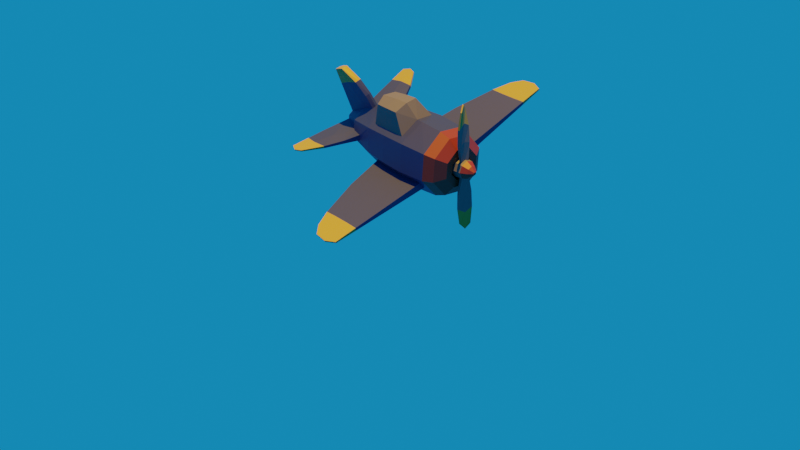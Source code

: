 # Source: aviao.blend  (saved by Blender 3.5.10; exported with 4.5.12 LTS)
import bpy
from mathutils import Matrix  # noqa: F401  (used for matrix-valued properties, if any)

bpy.ops.wm.read_factory_settings(use_empty=True)
scene = bpy.context.scene
scene.name = 'Scene'

# ---- collections
col_collection = bpy.data.collections.new('Collection'); scene.collection.children.link(col_collection)

# ---- materials (node trees are filled in below, after node groups)
mat_blue = bpy.data.materials.new('Blue')
mat_blue.use_transparent_shadow = False
mat_yellow = bpy.data.materials.new('Yellow')
mat_yellow.use_transparent_shadow = False
mat_red = bpy.data.materials.new('Red')
mat_red.use_transparent_shadow = False
mat_gray = bpy.data.materials.new('Gray')
mat_gray.use_transparent_shadow = False

# ---- material node trees
mat_blue.use_nodes = True; mat_blue.node_tree.nodes.clear()
_N = mat_blue.node_tree.nodes; _L = mat_blue.node_tree.links
n0 = _N.new('ShaderNodeBsdfPrincipled'); n0.name = 'Principled BSDF'; n0.location = (10, 300)
n0.distribution = 'GGX'
n0.subsurface_method = 'RANDOM_WALK_SKIN'
n0.inputs[0].default_value = (0.0158, 0.02708, 0.1065, 1.0)
n0.inputs[3].default_value = 1.45
n0.inputs[27].default_value = (0.0, 0.0, 0.0, 1.0)
n0.inputs[28].default_value = 1.0
n1 = _N.new('ShaderNodeOutputMaterial'); n1.name = 'Material Output'; n1.location = (300, 300)
_L.new(n0.outputs[0], n1.inputs[0])
n1.is_active_output = True
mat_yellow.use_nodes = True; mat_yellow.node_tree.nodes.clear()
_N = mat_yellow.node_tree.nodes; _L = mat_yellow.node_tree.links
n0 = _N.new('ShaderNodeBsdfPrincipled'); n0.name = 'Principled BSDF'; n0.location = (10, 300)
n0.distribution = 'GGX'
n0.subsurface_method = 'RANDOM_WALK_SKIN'
n0.inputs[0].default_value = (0.2883, 0.2152, 0.02229, 1.0)
n0.inputs[3].default_value = 1.45
n0.inputs[27].default_value = (0.0, 0.0, 0.0, 1.0)
n0.inputs[28].default_value = 1.0
n1 = _N.new('ShaderNodeOutputMaterial'); n1.name = 'Material Output'; n1.location = (300, 300)
_L.new(n0.outputs[0], n1.inputs[0])
n1.is_active_output = True
mat_red.use_nodes = True; mat_red.node_tree.nodes.clear()
_N = mat_red.node_tree.nodes; _L = mat_red.node_tree.links
n0 = _N.new('ShaderNodeBsdfPrincipled'); n0.name = 'Principled BSDF'; n0.location = (10, 300)
n0.distribution = 'GGX'
n0.subsurface_method = 'RANDOM_WALK_SKIN'
n0.inputs[0].default_value = (0.1679, 0.01894, 0.004997, 1.0)
n0.inputs[3].default_value = 1.45
n0.inputs[27].default_value = (0.0, 0.0, 0.0, 1.0)
n0.inputs[28].default_value = 1.0
n1 = _N.new('ShaderNodeOutputMaterial'); n1.name = 'Material Output'; n1.location = (300, 300)
_L.new(n0.outputs[0], n1.inputs[0])
n1.is_active_output = True
mat_gray.use_nodes = True; mat_gray.node_tree.nodes.clear()
_N = mat_gray.node_tree.nodes; _L = mat_gray.node_tree.links
n0 = _N.new('ShaderNodeBsdfPrincipled'); n0.name = 'Principled BSDF'; n0.location = (10, 300)
n0.distribution = 'GGX'
n0.subsurface_method = 'RANDOM_WALK_SKIN'
n0.inputs[0].default_value = (0.0985, 0.0985, 0.0985, 1.0)
n0.inputs[3].default_value = 1.45
n0.inputs[27].default_value = (0.0, 0.0, 0.0, 1.0)
n0.inputs[28].default_value = 1.0
n1 = _N.new('ShaderNodeOutputMaterial'); n1.name = 'Material Output'; n1.location = (300, 300)
_L.new(n0.outputs[0], n1.inputs[0])
n1.is_active_output = True

# ---- world
world_world = bpy.data.worlds.new('World'); scene.world = world_world
world_world.use_nodes = True; world_world.node_tree.nodes.clear()
_N = world_world.node_tree.nodes; _L = world_world.node_tree.links
n0 = _N.new('ShaderNodeOutputWorld'); n0.name = 'World Output'; n0.location = (300, 300)
n1 = _N.new('ShaderNodeBackground'); n1.name = 'Background'; n1.location = (10, 300)
n1.inputs[0].default_value = (0.007106, 0.2186, 0.5277, 1.0)
_L.new(n1.outputs[0], n0.inputs[0])
n0.is_active_output = True
world_world.color = (0.05088, 0.05088, 0.05088)
world_world.use_sun_shadow = False
world_world.sun_shadow_jitter_overblur = 0.0

# ---- cameras
cam_c_mera = bpy.data.cameras.new('Câmera')

# ---- lights
light_sol_001 = bpy.data.lights.new('Sol.001', 'SUN')
light_sol_001.color = (1.0, 0.481, 0.03601)
light_sol_001.transmission_factor = 0.0

# ---- meshes
me_cylinder = bpy.data.meshes.new('Cylinder')
me_cylinder.from_pydata([(0.0, 0.2296, -2.04), (0.2293, -0.1309, -1.964), (0.0, -0.2591, -1.97), (-0.2293, -0.1309, -1.964), (-0.2453, -0.0795, -1.964), (-0.1623, 0.1623, -2.04), (0.0, 0.6217, -1.322), (0.0, 0.823, -0.554), (0.0, 0.898, 0.126), (0.0, 0.931, 0.8168), (0.0, 0.879, 1.581), (0.2453, -0.0795, -1.964), (0.1623, 0.1623, -2.04), (0.6215, -0.6215, 1.581), (0.4952, -0.719, 0.6747), (0.4769, -0.7007, 0.1311), (0.0, -0.879, 1.581), (0.0, -0.9367, 0.7737), (0.0, -0.8066, -0.718), (-0.6215, -0.6215, 1.581), (-0.4952, -0.719, 0.6747), (-0.4769, -0.7007, 0.1311), (-0.4339, -0.6579, -0.4213), (-0.5475, -0.1899, -1.318), (-0.8043, 0.2193, 1.344), (-0.8404, 0.2194, 0.8159), (-0.8078, 0.2194, 0.1331), (-0.7581, 0.2194, -0.3179), (-0.5938, -0.07918, -1.318), (-0.7238, 0.4136, 1.344), (-0.7494, 0.4391, 0.8159), (-0.7263, 0.4161, 0.1331), (-0.6913, 0.3809, -0.3179), (-0.4396, 0.4396, -1.322), (0.4339, -0.6579, -0.4213), (0.5475, -0.1899, -1.318), (0.8043, 0.2193, 1.344), (-0.6583, -0.6583, 0.8168), (-0.635, -0.635, 0.126), (-0.6294, -0.2162, -1.01), (0.0, -0.8401, -0.5464), (0.0, -0.931, 0.9478), (0.0, -1.335, 0.5219), (0.0, -1.32, 0.08669), (0.8404, 0.2194, 0.8159), (-0.879, -3.029e-08, 1.581), (-0.931, -1.258e-08, 0.8168), (-0.898, 3.681e-09, 0.126), (-0.6792, -0.07852, -1.01), (-0.6215, 0.6215, 1.581), (-0.6583, 0.6583, 0.8168), (-0.635, 0.635, 0.126), (-0.5819, 0.5819, -0.554), (0.8078, 0.2194, 0.1331), (0.7581, 0.2194, -0.3179), (-0.3328, -1.246, 0.4554), (-0.3204, -1.233, 0.09014), (-0.2916, -1.205, -0.2811), (0.0, -1.27, -0.3652), (-3.499, 0.116, 0.6932), (-3.493, 0.1569, 0.6932), (-3.539, 0.116, 1.048), (-3.533, 0.1617, 1.048), (-3.42, 0.116, 1.323), (-3.263, 0.116, 0.4587), (-3.414, 0.1564, 1.323), (-3.259, 0.1496, 0.4587), (-2.827, 0.2026, 0.235), (-2.826, 0.1397, 0.235), (-2.814, 0.2163, 0.5649), (-2.812, 0.2252, 0.995), (-2.813, 0.1397, 0.5649), (-2.817, 0.1397, 1.327), (-2.81, 0.1397, 0.995), (-2.818, 0.2153, 1.327), (-1.759, 0.2918, -0.1124), (-1.781, 0.3322, 0.9055), (-1.825, 0.1795, 0.9055), (-1.792, 0.1796, -0.1124), (-1.77, 0.3162, 0.349), (-1.81, 0.1795, 0.349), (-1.811, 0.1795, 1.336), (-1.771, 0.3145, 1.336), (-0.08234, -0.6055, -1.3), (-0.05825, -0.2552, -1.975), (-0.2296, 6.349e-08, -2.04), (-0.6217, 3.872e-08, -1.322), (-0.08316, -0.7183, -0.9211), (-0.823, 2.336e-08, -0.554), (-2.006, -0.3151, -1.955), (-2.008, -0.2851, -1.955), (-1.914, -0.2991, -2.151), (-1.915, -0.2852, -2.151), (-1.938, -0.3222, -1.747), (-1.941, -0.2849, -1.747), (-1.025, -0.1821, -1.598), (-1.031, -0.1643, -1.141), (-1.003, -0.1823, -2.058), (-1.022, -0.2525, -1.598), (-1.002, -0.215, -2.058), (-1.028, -0.2518, -1.141), (-1.503, -0.2336, -1.783), (-1.459, -0.2338, -2.104), (-1.5, -0.2838, -1.783), (-1.486, -0.2274, -1.387), (-1.458, -0.2571, -2.104), (-1.483, -0.2898, -1.387), (0.5938, -0.07918, -1.318), (0.7238, 0.4136, 1.344), (0.0, -0.2296, -2.04), (-0.1623, -0.1623, -2.04), (-0.4396, -0.4396, -1.322), (0.7494, 0.4391, 0.8159), (-0.5819, -0.5819, -0.554), (0.0, -0.7483, -0.8847), (0.0, -1.598, -1.942), (0.0, -1.508, -2.12), (0.0, -1.648, -1.763), (-0.08234, -1.592, -1.933), (0.7263, 0.4161, 0.1331), (0.6913, 0.3809, -0.3179), (-0.05825, -1.507, -2.122), (0.4396, 0.4396, -1.322), (-0.08316, -1.636, -1.778), (0.0, -1.385, -1.314), (0.0, -1.066, -1.04), (-0.08316, -1.042, -1.069), (-0.08316, -1.367, -1.337), (0.0, -1.092, -2.07), (0.0, -0.6756, -2.02), (0.6583, -0.6583, 0.8168), (0.635, -0.635, 0.126), (0.6294, -0.2162, -1.01), (-0.05825, -1.09, -2.073), (-0.05825, -0.6724, -2.024), (-0.08234, -0.9197, -1.493), (-0.08234, -1.256, -1.707), (0.879, -3.029e-08, 1.581), (0.931, -1.258e-08, 0.8168), (0.898, 3.681e-09, 0.126), (0.6792, -0.07852, -1.01), (0.6215, 0.6215, 1.581), (0.6583, 0.6583, 0.8168), (0.635, 0.635, 0.126), (0.5819, 0.5819, -0.554), (0.3328, -1.246, 0.4554), (0.3204, -1.233, 0.09014), (0.2916, -1.205, -0.2811), (3.499, 0.116, 0.6932), (3.493, 0.1569, 0.6932), (3.539, 0.116, 1.048), (3.533, 0.1617, 1.048), (3.42, 0.116, 1.323), (3.263, 0.116, 0.4587), (3.414, 0.1564, 1.323), (3.259, 0.1496, 0.4587), (2.827, 0.2026, 0.235), (2.826, 0.1397, 0.235), (2.814, 0.2163, 0.5649), (2.812, 0.2252, 0.995), (2.813, 0.1397, 0.5649), (2.817, 0.1397, 1.327), (2.81, 0.1397, 0.995), (2.818, 0.2153, 1.327), (1.759, 0.2918, -0.1124), (1.781, 0.3322, 0.9055), (1.825, 0.1795, 0.9055), (1.792, 0.1796, -0.1124), (1.77, 0.3162, 0.349), (1.81, 0.1795, 0.349), (1.811, 0.1795, 1.336), (1.771, 0.3145, 1.336), (0.08234, -0.6055, -1.3), (0.05825, -0.2552, -1.975), (0.2296, 6.349e-08, -2.04), (0.6217, 3.872e-08, -1.322), (0.08316, -0.7183, -0.9211), (0.823, 2.336e-08, -0.554), (2.006, -0.3151, -1.955), (2.008, -0.2851, -1.955), (1.914, -0.2991, -2.151), (1.915, -0.2852, -2.151), (1.938, -0.3222, -1.747), (1.941, -0.2849, -1.747), (1.025, -0.1821, -1.598), (1.031, -0.1643, -1.141), (1.003, -0.1823, -2.058), (1.022, -0.2525, -1.598), (1.002, -0.215, -2.058), (1.028, -0.2518, -1.141), (1.503, -0.2336, -1.783), (1.459, -0.2338, -2.104), (1.5, -0.2838, -1.783), (1.486, -0.2274, -1.387), (1.458, -0.2571, -2.104), (1.483, -0.2898, -1.387), (0.1623, -0.1623, -2.04), (0.4396, -0.4396, -1.322), (0.5819, -0.5819, -0.554), (0.08234, -1.592, -1.933), (0.05825, -1.507, -2.122), (0.08316, -1.636, -1.778), (0.08316, -1.042, -1.069), (0.08316, -1.367, -1.337), (0.05825, -1.09, -2.073), (0.05825, -0.6724, -2.024), (0.08234, -0.9197, -1.493), (0.08234, -1.256, -1.707), (0.0, 0.3228, 2.04), (0.0, 0.7732, 1.863), (0.2282, -0.2282, 2.04), (0.5467, -0.5467, 1.863), (0.0, -0.7732, 1.863), (-8.799e-09, -0.3228, 2.04), (-0.2282, -0.2282, 2.04), (-0.5467, -0.5467, 1.863), (-0.3228, -4.629e-08, 2.04), (-0.7732, -3.829e-08, 1.863), (-0.2282, 0.2282, 2.04), (-0.5467, 0.5467, 1.863), (0.3228, -4.922e-08, 2.04), (0.7732, -3.829e-08, 1.863), (0.2282, 0.2282, 2.04), (0.5467, 0.5467, 1.863), (0.5046, -5.215e-08, 2.04), (0.3568, -0.3568, 2.04), (0.0, -0.5046, 2.04), (-0.3568, -0.3568, 2.04), (-0.5046, -5.215e-08, 2.04), (-0.3568, 0.3568, 2.04), (0.0, 0.5046, 2.04), (0.3568, 0.3568, 2.04), (-3.54e-08, -0.3228, 1.777), (-2.66e-08, 0.3228, 1.777), (0.3228, -4.922e-08, 1.777), (0.2282, -0.2282, 1.777), (-0.2282, -0.2282, 1.777), (-0.3228, -4.629e-08, 1.777), (-0.2282, 0.2282, 1.777), (0.2282, 0.2282, 1.777)], [], [(16, 13, 211, 212), (144, 7, 8, 143), (159, 151, 149, 158), (156, 155, 153, 157), (19, 215, 217, 45), (45, 217, 219, 49), (216, 214, 236, 237), (137, 141, 223, 221), (208, 218, 238, 233), (14, 130, 41, 17), (5, 33, 6, 0), (33, 52, 7, 6), (52, 51, 8, 7), (51, 50, 9, 8), (50, 49, 10, 9), (85, 86, 33, 5), (86, 88, 52, 33), (68, 71, 59, 64), (70, 69, 60, 62), (67, 68, 64, 66), (101, 102, 92, 90), (104, 101, 90, 94), (113, 38, 47, 88), (38, 37, 46, 47), (37, 19, 45, 46), (133, 128, 116, 121), (162, 150, 152, 161), (14, 145, 146, 15), (20, 21, 56, 55), (41, 16, 19, 37), (124, 127, 123, 117), (108, 141, 137, 36), (22, 40, 58, 57), (34, 147, 58, 40), (193, 183, 179, 190), (43, 58, 147, 146), (15, 146, 147, 34), (44, 138, 139, 53), (131, 139, 138, 130), (198, 177, 139, 131), (157, 153, 148, 160), (175, 122, 144, 177), (174, 12, 122, 175), (142, 9, 10, 141), (143, 8, 9, 142), (122, 6, 7, 144), (12, 0, 6, 122), (49, 219, 209, 10), (13, 137, 221, 211), (130, 138, 137, 13), (53, 139, 177, 54), (21, 20, 37, 38), (22, 21, 38, 113), (40, 22, 113, 18), (20, 17, 41, 37), (145, 42, 43, 146), (190, 179, 181, 191), (43, 56, 57, 58), (55, 56, 43, 42), (124, 117, 201, 203), (41, 130, 13, 16), (204, 200, 116, 128), (17, 20, 55, 42), (21, 22, 57, 56), (15, 131, 130, 14), (24, 25, 46, 45), (25, 26, 47, 46), (26, 27, 88, 47), (30, 29, 49, 50), (31, 30, 50, 51), (32, 31, 51, 52), (27, 32, 52, 88), (29, 24, 45, 49), (64, 59, 60, 66), (59, 61, 62, 60), (61, 63, 65, 62), (73, 72, 63, 61), (72, 74, 65, 63), (69, 67, 66, 60), (74, 70, 62, 65), (71, 73, 61, 59), (80, 77, 73, 71), (82, 76, 70, 74), (79, 75, 67, 69), (81, 82, 74, 72), (77, 81, 72, 73), (75, 78, 68, 67), (76, 79, 69, 70), (78, 80, 71, 68), (27, 26, 80, 78), (30, 31, 79, 76), (32, 27, 78, 75), (25, 24, 81, 77), (24, 29, 82, 81), (31, 32, 75, 79), (29, 30, 76, 82), (26, 25, 77, 80), (23, 3, 110, 111), (3, 4, 85, 110), (4, 28, 86, 85), (39, 23, 111, 113), (28, 48, 88, 86), (48, 39, 113, 88), (91, 89, 90, 92), (89, 93, 94, 90), (105, 103, 89, 91), (106, 104, 94, 93), (103, 106, 93, 89), (102, 105, 91, 92), (4, 3, 99, 97), (23, 39, 100, 98), (39, 48, 96, 100), (3, 23, 98, 99), (48, 28, 95, 96), (28, 4, 97, 95), (97, 99, 105, 102), (98, 100, 106, 103), (100, 96, 104, 106), (99, 98, 103, 105), (96, 95, 101, 104), (95, 97, 102, 101), (40, 18, 198, 34), (34, 198, 131, 15), (2, 84, 110, 109), (84, 83, 111, 110), (36, 137, 138, 44), (83, 87, 113, 111), (87, 114, 18, 113), (17, 42, 145, 14), (116, 115, 118, 121), (115, 117, 123, 118), (112, 142, 141, 108), (119, 143, 142, 112), (161, 152, 154, 163), (150, 151, 154, 152), (127, 136, 118, 123), (136, 133, 121, 118), (83, 84, 134, 135), (135, 134, 133, 136), (87, 83, 135, 126), (126, 135, 136, 127), (153, 155, 149, 148), (148, 149, 151, 150), (160, 148, 150, 162), (158, 149, 155, 156), (120, 144, 143, 119), (54, 177, 144, 120), (114, 87, 126, 125), (125, 126, 127, 124), (169, 160, 162, 166), (163, 154, 151, 159), (84, 2, 129, 134), (134, 129, 128, 133), (16, 212, 215, 19), (5, 0, 109, 110, 85), (171, 163, 159, 165), (168, 158, 156, 164), (170, 161, 163, 171), (166, 162, 161, 170), (164, 156, 157, 167), (165, 159, 158, 168), (167, 157, 160, 169), (54, 167, 169, 53), (112, 165, 168, 119), (120, 164, 167, 54), (44, 166, 170, 36), (36, 170, 171, 108), (119, 168, 164, 120), (108, 171, 165, 112), (53, 169, 166, 44), (35, 197, 196, 1), (1, 196, 174, 11), (11, 174, 175, 107), (132, 198, 197, 35), (107, 175, 177, 140), (140, 177, 198, 132), (180, 181, 179, 178), (178, 179, 183, 182), (194, 180, 178, 192), (195, 182, 183, 193), (192, 178, 182, 195), (191, 181, 180, 194), (11, 186, 188, 1), (35, 187, 189, 132), (132, 189, 185, 140), (1, 188, 187, 35), (140, 185, 184, 107), (107, 184, 186, 11), (186, 191, 194, 188), (187, 192, 195, 189), (189, 195, 193, 185), (188, 194, 192, 187), (185, 193, 190, 184), (184, 190, 191, 186), (2, 109, 196, 173), (173, 196, 197, 172), (172, 197, 198, 176), (176, 198, 18, 114), (116, 200, 199, 115), (115, 199, 201, 117), (203, 201, 199, 207), (207, 199, 200, 204), (172, 206, 205, 173), (206, 207, 204, 205), (176, 202, 206, 172), (202, 203, 207, 206), (114, 125, 202, 176), (125, 124, 203, 202), (173, 205, 129, 2), (205, 204, 128, 129), (12, 174, 196, 109, 0), (224, 225, 211, 221), (215, 212, 226, 227), (217, 215, 227, 228), (219, 217, 228, 229), (209, 219, 229, 230), (231, 224, 221, 223), (225, 226, 212, 211), (230, 231, 223, 209), (141, 10, 209, 223), (220, 210, 225, 224), (213, 214, 227, 226), (214, 216, 228, 227), (216, 218, 229, 228), (218, 208, 230, 229), (222, 220, 224, 231), (210, 213, 226, 225), (208, 222, 231, 230), (233, 232, 235, 234, 239), (233, 238, 237, 236, 232), (210, 220, 234, 235), (222, 208, 233, 239), (220, 222, 239, 234), (218, 216, 237, 238), (214, 213, 232, 236), (213, 210, 235, 232)])
me_cylinder.polygons.foreach_set('material_index', [2, 0, 1, 1, 2, 2, 2, 2, 2, 0, 0, 0, 0, 0, 0, 0, 0, 1, 1, 1, 1, 1, 0, 0, 0, 1, 1, 3, 3, 0, 1, 0, 3, 3, 1, 3, 3, 0, 0, 0, 1, 0, 0, 0, 0, 0, 0, 2, 2, 0, 0, 0, 0, 0, 0, 3, 1, 3, 3, 1, 0, 1, 3, 3, 0, 0, 0, 0, 0, 0, 0, 0, 0, 1, 1, 1, 1, 1, 1, 1, 1, 0, 0, 0, 0, 0, 0, 0, 0, 0, 0, 0, 0, 0, 0, 0, 0, 0, 0, 0, 0, 0, 0, 1, 1, 1, 1, 1, 1, 0, 0, 0, 0, 0, 0, 0, 0, 0, 0, 0, 0, 0, 0, 0, 0, 0, 0, 0, 3, 1, 1, 0, 0, 1, 1, 1, 1, 0, 0, 0, 0, 1, 1, 1, 1, 0, 0, 0, 0, 0, 1, 0, 0, 2, 0, 0, 0, 0, 0, 0, 0, 0, 0, 0, 0, 0, 0, 0, 0, 0, 0, 0, 0, 0, 0, 0, 1, 1, 1, 1, 1, 1, 0, 0, 0, 0, 0, 0, 0, 0, 0, 0, 0, 0, 0, 0, 0, 0, 1, 1, 1, 1, 0, 0, 0, 0, 0, 0, 0, 0, 0, 2, 2, 2, 2, 2, 2, 2, 2, 2, 2, 2, 2, 2, 2, 2, 2, 2, 2, 2, 2, 2, 2, 2, 2, 2])
_uv = me_cylinder.uv_layers.new(name='UVMap')
_uv.uv.foreach_set('vector', [0.5, 0.9167, 0.375, 0.9167, 0.375, 0.9679, 0.5, 0.9679, 0.125, 0.6667, 0.0, 0.6667, 0.0, 0.75, 0.125, 0.75, 0.1666, 0.8332, 0.1666, 0.8332, 0.1681, 0.7509, 0.1681, 0.7509, 0.1706, 0.6956, 0.1706, 0.6956, 0.2044, 0.6956, 0.2044, 0.6956, 0.375, 0.9167, 0.375, 0.9679, 0.25, 0.9679, 0.25, 0.9167, 0.25, 0.9167, 0.25, 0.9679, 0.125, 0.9679, 0.125, 0.9167, 0.1404, 0.25, 0.1725, 0.1725, 0.1725, 0.1725, 0.1404, 0.25, 0.25, 0.9167, 0.125, 0.9167, 0.125, 0.9679, 0.25, 0.9679, 0.25, 0.3596, 0.1725, 0.3275, 0.1725, 0.3275, 0.25, 0.3596, 0.4053, 0.8136, 0.375, 0.8333, 0.5, 0.8333, 0.4991, 0.8157, 0.125, 0.5, 0.125, 0.5833, 0.0, 0.5833, 0.0, 0.5, 0.125, 0.5833, 0.125, 0.6667, 0.0, 0.6667, 0.0, 0.5833, 0.125, 0.6667, 0.125, 0.75, 0.0, 0.75, 0.0, 0.6667, 0.125, 0.75, 0.125, 0.8333, 0.0, 0.8333, 0.0, 0.75, 0.125, 0.8333, 0.125, 0.9167, 0.0, 0.9167, 0.0, 0.8333, 0.25, 0.5, 0.25, 0.5833, 0.125, 0.5833, 0.125, 0.5, 0.25, 0.5833, 0.25, 0.6667, 0.125, 0.6667, 0.125, 0.5833, 0.2044, 0.6956, 0.2069, 0.7509, 0.2069, 0.7509, 0.2044, 0.6956, 0.1666, 0.8332, 0.1681, 0.7509, 0.1681, 0.7509, 0.1666, 0.8332, 0.1706, 0.6956, 0.2044, 0.6956, 0.2044, 0.6956, 0.1706, 0.6956, 0.2721, 0.5846, 0.3013, 0.5088, 0.3013, 0.5088, 0.2721, 0.5846, 0.2677, 0.6577, 0.2721, 0.5846, 0.2721, 0.5846, 0.2677, 0.6577, 0.375, 0.6667, 0.375, 0.75, 0.25, 0.75, 0.25, 0.6667, 0.375, 0.75, 0.375, 0.8333, 0.25, 0.8333, 0.25, 0.75, 0.375, 0.8333, 0.375, 0.9167, 0.25, 0.9167, 0.25, 0.8333, 0.4681, 0.5181, 0.4981, 0.5181, 0.4981, 0.5181, 0.4681, 0.5181, 0.2084, 0.8332, 0.2084, 0.8332, 0.2067, 0.8908, 0.2067, 0.8908, 0.4053, 0.8136, 0.4053, 0.8136, 0.4061, 0.7506, 0.4061, 0.7506, 0.4053, 0.8136, 0.4061, 0.7506, 0.4061, 0.7506, 0.4053, 0.8136, 0.5, 0.8333, 0.5, 0.9167, 0.375, 0.9167, 0.375, 0.8333, 0.5006, 0.6434, 0.413, 0.6462, 0.413, 0.6462, 0.5006, 0.6434, 0.1683, 0.8908, 0.125, 0.9167, 0.25, 0.9167, 0.2067, 0.8908, 0.4085, 0.6866, 0.4989, 0.6838, 0.4989, 0.6838, 0.4085, 0.6866, 0.4085, 0.6866, 0.4085, 0.6866, 0.4989, 0.6838, 0.4989, 0.6838, 0.2677, 0.6577, 0.2677, 0.6577, 0.2721, 0.5846, 0.2721, 0.5846, 0.5, 0.75, 0.4989, 0.6838, 0.4085, 0.6866, 0.4061, 0.7506, 0.4061, 0.7506, 0.4061, 0.7506, 0.4085, 0.6866, 0.4085, 0.6866, 0.2084, 0.8332, 0.25, 0.8333, 0.25, 0.75, 0.2069, 0.7509, 0.375, 0.75, 0.25, 0.75, 0.25, 0.8333, 0.375, 0.8333, 0.375, 0.6667, 0.25, 0.6667, 0.25, 0.75, 0.375, 0.75, 0.2044, 0.6956, 0.2044, 0.6956, 0.2069, 0.7509, 0.2069, 0.7509, 0.25, 0.5833, 0.125, 0.5833, 0.125, 0.6667, 0.25, 0.6667, 0.25, 0.5, 0.125, 0.5, 0.125, 0.5833, 0.25, 0.5833, 0.125, 0.8333, 0.0, 0.8333, 0.0, 0.9167, 0.125, 0.9167, 0.125, 0.75, 0.0, 0.75, 0.0, 0.8333, 0.125, 0.8333, 0.125, 0.5833, 0.0, 0.5833, 0.0, 0.6667, 0.125, 0.6667, 0.125, 0.5, 0.0, 0.5, 0.0, 0.5833, 0.125, 0.5833, 0.125, 0.9167, 0.125, 0.9679, 0.0, 0.9679, 0.0, 0.9167, 0.375, 0.9167, 0.25, 0.9167, 0.25, 0.9679, 0.375, 0.9679, 0.375, 0.8333, 0.25, 0.8333, 0.25, 0.9167, 0.375, 0.9167, 0.2069, 0.7509, 0.25, 0.75, 0.25, 0.6667, 0.2044, 0.6956, 0.4061, 0.7506, 0.4053, 0.8136, 0.375, 0.8333, 0.375, 0.75, 0.4085, 0.6866, 0.4061, 0.7506, 0.375, 0.75, 0.375, 0.6667, 0.4989, 0.6838, 0.4085, 0.6866, 0.375, 0.6667, 0.5, 0.6667, 0.4053, 0.8136, 0.4991, 0.8157, 0.5, 0.8333, 0.375, 0.8333, 0.4053, 0.8136, 0.4991, 0.8157, 0.5, 0.75, 0.4061, 0.7506, 0.2721, 0.5846, 0.2721, 0.5846, 0.3013, 0.5088, 0.3013, 0.5088, 0.5, 0.75, 0.4061, 0.7506, 0.4085, 0.6866, 0.4989, 0.6838, 0.4053, 0.8136, 0.4061, 0.7506, 0.5, 0.75, 0.4991, 0.8157, 0.5006, 0.6434, 0.5006, 0.6434, 0.413, 0.6462, 0.413, 0.6462, 0.5, 0.8333, 0.375, 0.8333, 0.375, 0.9167, 0.5, 0.9167, 0.4681, 0.5181, 0.4681, 0.5181, 0.4981, 0.5181, 0.4981, 0.5181, 0.4991, 0.8157, 0.4053, 0.8136, 0.4053, 0.8136, 0.4991, 0.8157, 0.4061, 0.7506, 0.4085, 0.6866, 0.4085, 0.6866, 0.4061, 0.7506, 0.4061, 0.7506, 0.375, 0.75, 0.375, 0.8333, 0.4053, 0.8136, 0.2067, 0.8908, 0.2084, 0.8332, 0.25, 0.8333, 0.25, 0.9167, 0.2084, 0.8332, 0.2069, 0.7509, 0.25, 0.75, 0.25, 0.8333, 0.2069, 0.7509, 0.2044, 0.6956, 0.25, 0.6667, 0.25, 0.75, 0.1666, 0.8332, 0.1683, 0.8908, 0.125, 0.9167, 0.125, 0.8333, 0.1681, 0.7509, 0.1666, 0.8332, 0.125, 0.8333, 0.125, 0.75, 0.1706, 0.6956, 0.1681, 0.7509, 0.125, 0.75, 0.125, 0.6667, 0.2044, 0.6956, 0.1706, 0.6956, 0.125, 0.6667, 0.25, 0.6667, 0.1683, 0.8908, 0.2067, 0.8908, 0.25, 0.9167, 0.125, 0.9167, 0.2044, 0.6956, 0.2069, 0.7509, 0.1681, 0.7509, 0.1706, 0.6956, 0.2069, 0.7509, 0.2084, 0.8332, 0.1666, 0.8332, 0.1681, 0.7509, 0.2084, 0.8332, 0.2067, 0.8908, 0.1683, 0.8908, 0.1666, 0.8332, 0.2084, 0.8332, 0.2067, 0.8908, 0.2067, 0.8908, 0.2084, 0.8332, 0.2067, 0.8908, 0.1683, 0.8908, 0.1683, 0.8908, 0.2067, 0.8908, 0.1681, 0.7509, 0.1706, 0.6956, 0.1706, 0.6956, 0.1681, 0.7509, 0.1683, 0.8908, 0.1666, 0.8332, 0.1666, 0.8332, 0.1683, 0.8908, 0.2069, 0.7509, 0.2084, 0.8332, 0.2084, 0.8332, 0.2069, 0.7509, 0.2069, 0.7509, 0.2084, 0.8332, 0.2084, 0.8332, 0.2069, 0.7509, 0.1683, 0.8908, 0.1666, 0.8332, 0.1666, 0.8332, 0.1683, 0.8908, 0.1681, 0.7509, 0.1706, 0.6956, 0.1706, 0.6956, 0.1681, 0.7509, 0.2067, 0.8908, 0.1683, 0.8908, 0.1683, 0.8908, 0.2067, 0.8908, 0.2084, 0.8332, 0.2067, 0.8908, 0.2067, 0.8908, 0.2084, 0.8332, 0.1706, 0.6956, 0.2044, 0.6956, 0.2044, 0.6956, 0.1706, 0.6956, 0.1666, 0.8332, 0.1681, 0.7509, 0.1681, 0.7509, 0.1666, 0.8332, 0.2044, 0.6956, 0.2069, 0.7509, 0.2069, 0.7509, 0.2044, 0.6956, 0.2044, 0.6956, 0.2069, 0.7509, 0.2069, 0.7509, 0.2044, 0.6956, 0.1666, 0.8332, 0.1681, 0.7509, 0.1681, 0.7509, 0.1666, 0.8332, 0.1706, 0.6956, 0.2044, 0.6956, 0.2044, 0.6956, 0.1706, 0.6956, 0.2084, 0.8332, 0.2067, 0.8908, 0.2067, 0.8908, 0.2084, 0.8332, 0.2067, 0.8908, 0.1683, 0.8908, 0.1683, 0.8908, 0.2067, 0.8908, 0.1681, 0.7509, 0.1706, 0.6956, 0.1706, 0.6956, 0.1681, 0.7509, 0.1683, 0.8908, 0.1666, 0.8332, 0.1666, 0.8332, 0.1683, 0.8908, 0.2069, 0.7509, 0.2084, 0.8332, 0.2084, 0.8332, 0.2069, 0.7509, 0.3529, 0.5846, 0.3237, 0.5088, 0.375, 0.5, 0.375, 0.5833, 0.3237, 0.5088, 0.3013, 0.5088, 0.25, 0.5, 0.375, 0.5, 0.3013, 0.5088, 0.2721, 0.5846, 0.25, 0.5833, 0.25, 0.5, 0.3573, 0.6577, 0.3529, 0.5846, 0.375, 0.5833, 0.375, 0.6667, 0.2721, 0.5846, 0.2677, 0.6577, 0.25, 0.6667, 0.25, 0.5833, 0.2677, 0.6577, 0.3573, 0.6577, 0.375, 0.6667, 0.25, 0.6667, 0.3237, 0.5088, 0.3529, 0.5846, 0.2721, 0.5846, 0.3013, 0.5088, 0.3529, 0.5846, 0.3573, 0.6577, 0.2677, 0.6577, 0.2721, 0.5846, 0.3237, 0.5088, 0.3529, 0.5846, 0.3529, 0.5846, 0.3237, 0.5088, 0.3573, 0.6577, 0.2677, 0.6577, 0.2677, 0.6577, 0.3573, 0.6577, 0.3529, 0.5846, 0.3573, 0.6577, 0.3573, 0.6577, 0.3529, 0.5846, 0.3013, 0.5088, 0.3237, 0.5088, 0.3237, 0.5088, 0.3013, 0.5088, 0.3013, 0.5088, 0.3237, 0.5088, 0.3237, 0.5088, 0.3013, 0.5088, 0.3529, 0.5846, 0.3573, 0.6577, 0.3573, 0.6577, 0.3529, 0.5846, 0.3573, 0.6577, 0.2677, 0.6577, 0.2677, 0.6577, 0.3573, 0.6577, 0.3237, 0.5088, 0.3529, 0.5846, 0.3529, 0.5846, 0.3237, 0.5088, 0.2677, 0.6577, 0.2721, 0.5846, 0.2721, 0.5846, 0.2677, 0.6577, 0.2721, 0.5846, 0.3013, 0.5088, 0.3013, 0.5088, 0.2721, 0.5846, 0.3013, 0.5088, 0.3237, 0.5088, 0.3237, 0.5088, 0.3013, 0.5088, 0.3529, 0.5846, 0.3573, 0.6577, 0.3573, 0.6577, 0.3529, 0.5846, 0.3573, 0.6577, 0.2677, 0.6577, 0.2677, 0.6577, 0.3573, 0.6577, 0.3237, 0.5088, 0.3529, 0.5846, 0.3529, 0.5846, 0.3237, 0.5088, 0.2677, 0.6577, 0.2721, 0.5846, 0.2721, 0.5846, 0.2677, 0.6577, 0.2721, 0.5846, 0.3013, 0.5088, 0.3013, 0.5088, 0.2721, 0.5846, 0.4989, 0.6838, 0.5, 0.6667, 0.375, 0.6667, 0.4085, 0.6866, 0.4085, 0.6866, 0.375, 0.6667, 0.375, 0.75, 0.4061, 0.7506, 0.4981, 0.5181, 0.4681, 0.5181, 0.375, 0.5, 0.5, 0.5, 0.4681, 0.5181, 0.4206, 0.5862, 0.375, 0.5833, 0.375, 0.5, 0.2067, 0.8908, 0.25, 0.9167, 0.25, 0.8333, 0.2084, 0.8332, 0.4206, 0.5862, 0.413, 0.6462, 0.375, 0.6667, 0.375, 0.5833, 0.413, 0.6462, 0.5006, 0.6434, 0.5, 0.6667, 0.375, 0.6667, 0.4991, 0.8157, 0.4991, 0.8157, 0.4053, 0.8136, 0.4053, 0.8136, 0.4981, 0.5181, 0.5, 0.5833, 0.4206, 0.5862, 0.4681, 0.5181, 0.5, 0.5833, 0.5006, 0.6434, 0.413, 0.6462, 0.4206, 0.5862, 0.1666, 0.8332, 0.125, 0.8333, 0.125, 0.9167, 0.1683, 0.8908, 0.1681, 0.7509, 0.125, 0.75, 0.125, 0.8333, 0.1666, 0.8332, 0.2067, 0.8908, 0.2067, 0.8908, 0.1683, 0.8908, 0.1683, 0.8908, 0.2084, 0.8332, 0.1666, 0.8332, 0.1683, 0.8908, 0.2067, 0.8908, 0.413, 0.6462, 0.4206, 0.5862, 0.4206, 0.5862, 0.413, 0.6462, 0.4206, 0.5862, 0.4681, 0.5181, 0.4681, 0.5181, 0.4206, 0.5862, 0.4206, 0.5862, 0.4681, 0.5181, 0.4681, 0.5181, 0.4206, 0.5862, 0.4206, 0.5862, 0.4681, 0.5181, 0.4681, 0.5181, 0.4206, 0.5862, 0.413, 0.6462, 0.4206, 0.5862, 0.4206, 0.5862, 0.413, 0.6462, 0.413, 0.6462, 0.4206, 0.5862, 0.4206, 0.5862, 0.413, 0.6462, 0.2044, 0.6956, 0.1706, 0.6956, 0.1681, 0.7509, 0.2069, 0.7509, 0.2069, 0.7509, 0.1681, 0.7509, 0.1666, 0.8332, 0.2084, 0.8332, 0.2069, 0.7509, 0.2069, 0.7509, 0.2084, 0.8332, 0.2084, 0.8332, 0.1681, 0.7509, 0.1681, 0.7509, 0.1706, 0.6956, 0.1706, 0.6956, 0.1706, 0.6956, 0.125, 0.6667, 0.125, 0.75, 0.1681, 0.7509, 0.2044, 0.6956, 0.25, 0.6667, 0.125, 0.6667, 0.1706, 0.6956, 0.5006, 0.6434, 0.413, 0.6462, 0.413, 0.6462, 0.5006, 0.6434, 0.5006, 0.6434, 0.413, 0.6462, 0.413, 0.6462, 0.5006, 0.6434, 0.2069, 0.7509, 0.2069, 0.7509, 0.2084, 0.8332, 0.2084, 0.8332, 0.1683, 0.8908, 0.1683, 0.8908, 0.1666, 0.8332, 0.1666, 0.8332, 0.4681, 0.5181, 0.4981, 0.5181, 0.4981, 0.5181, 0.4681, 0.5181, 0.4681, 0.5181, 0.4981, 0.5181, 0.4981, 0.5181, 0.4681, 0.5181, 0.5, 0.9167, 0.5, 0.9679, 0.375, 0.9679, 0.375, 0.9167, 0.5803, 0.4197, 0.75, 0.49, 0.75, 0.01, 0.5803, 0.08029, 0.51, 0.25, 0.1683, 0.8908, 0.1683, 0.8908, 0.1666, 0.8332, 0.1666, 0.8332, 0.1681, 0.7509, 0.1681, 0.7509, 0.1706, 0.6956, 0.1706, 0.6956, 0.2067, 0.8908, 0.2067, 0.8908, 0.1683, 0.8908, 0.1683, 0.8908, 0.2084, 0.8332, 0.2084, 0.8332, 0.2067, 0.8908, 0.2067, 0.8908, 0.1706, 0.6956, 0.1706, 0.6956, 0.2044, 0.6956, 0.2044, 0.6956, 0.1666, 0.8332, 0.1666, 0.8332, 0.1681, 0.7509, 0.1681, 0.7509, 0.2044, 0.6956, 0.2044, 0.6956, 0.2069, 0.7509, 0.2069, 0.7509, 0.2044, 0.6956, 0.2044, 0.6956, 0.2069, 0.7509, 0.2069, 0.7509, 0.1666, 0.8332, 0.1666, 0.8332, 0.1681, 0.7509, 0.1681, 0.7509, 0.1706, 0.6956, 0.1706, 0.6956, 0.2044, 0.6956, 0.2044, 0.6956, 0.2084, 0.8332, 0.2084, 0.8332, 0.2067, 0.8908, 0.2067, 0.8908, 0.2067, 0.8908, 0.2067, 0.8908, 0.1683, 0.8908, 0.1683, 0.8908, 0.1681, 0.7509, 0.1681, 0.7509, 0.1706, 0.6956, 0.1706, 0.6956, 0.1683, 0.8908, 0.1683, 0.8908, 0.1666, 0.8332, 0.1666, 0.8332, 0.2069, 0.7509, 0.2069, 0.7509, 0.2084, 0.8332, 0.2084, 0.8332, 0.3529, 0.5846, 0.375, 0.5833, 0.375, 0.5, 0.3237, 0.5088, 0.3237, 0.5088, 0.375, 0.5, 0.25, 0.5, 0.3013, 0.5088, 0.3013, 0.5088, 0.25, 0.5, 0.25, 0.5833, 0.2721, 0.5846, 0.3573, 0.6577, 0.375, 0.6667, 0.375, 0.5833, 0.3529, 0.5846, 0.2721, 0.5846, 0.25, 0.5833, 0.25, 0.6667, 0.2677, 0.6577, 0.2677, 0.6577, 0.25, 0.6667, 0.375, 0.6667, 0.3573, 0.6577, 0.3237, 0.5088, 0.3013, 0.5088, 0.2721, 0.5846, 0.3529, 0.5846, 0.3529, 0.5846, 0.2721, 0.5846, 0.2677, 0.6577, 0.3573, 0.6577, 0.3237, 0.5088, 0.3237, 0.5088, 0.3529, 0.5846, 0.3529, 0.5846, 0.3573, 0.6577, 0.3573, 0.6577, 0.2677, 0.6577, 0.2677, 0.6577, 0.3529, 0.5846, 0.3529, 0.5846, 0.3573, 0.6577, 0.3573, 0.6577, 0.3013, 0.5088, 0.3013, 0.5088, 0.3237, 0.5088, 0.3237, 0.5088, 0.3013, 0.5088, 0.3013, 0.5088, 0.3237, 0.5088, 0.3237, 0.5088, 0.3529, 0.5846, 0.3529, 0.5846, 0.3573, 0.6577, 0.3573, 0.6577, 0.3573, 0.6577, 0.3573, 0.6577, 0.2677, 0.6577, 0.2677, 0.6577, 0.3237, 0.5088, 0.3237, 0.5088, 0.3529, 0.5846, 0.3529, 0.5846, 0.2677, 0.6577, 0.2677, 0.6577, 0.2721, 0.5846, 0.2721, 0.5846, 0.2721, 0.5846, 0.2721, 0.5846, 0.3013, 0.5088, 0.3013, 0.5088, 0.3013, 0.5088, 0.3013, 0.5088, 0.3237, 0.5088, 0.3237, 0.5088, 0.3529, 0.5846, 0.3529, 0.5846, 0.3573, 0.6577, 0.3573, 0.6577, 0.3573, 0.6577, 0.3573, 0.6577, 0.2677, 0.6577, 0.2677, 0.6577, 0.3237, 0.5088, 0.3237, 0.5088, 0.3529, 0.5846, 0.3529, 0.5846, 0.2677, 0.6577, 0.2677, 0.6577, 0.2721, 0.5846, 0.2721, 0.5846, 0.2721, 0.5846, 0.2721, 0.5846, 0.3013, 0.5088, 0.3013, 0.5088, 0.4981, 0.5181, 0.5, 0.5, 0.375, 0.5, 0.4681, 0.5181, 0.4681, 0.5181, 0.375, 0.5, 0.375, 0.5833, 0.4206, 0.5862, 0.4206, 0.5862, 0.375, 0.5833, 0.375, 0.6667, 0.413, 0.6462, 0.413, 0.6462, 0.375, 0.6667, 0.5, 0.6667, 0.5006, 0.6434, 0.4981, 0.5181, 0.4681, 0.5181, 0.4206, 0.5862, 0.5, 0.5833, 0.5, 0.5833, 0.4206, 0.5862, 0.413, 0.6462, 0.5006, 0.6434, 0.413, 0.6462, 0.413, 0.6462, 0.4206, 0.5862, 0.4206, 0.5862, 0.4206, 0.5862, 0.4206, 0.5862, 0.4681, 0.5181, 0.4681, 0.5181, 0.4206, 0.5862, 0.4206, 0.5862, 0.4681, 0.5181, 0.4681, 0.5181, 0.4206, 0.5862, 0.4206, 0.5862, 0.4681, 0.5181, 0.4681, 0.5181, 0.413, 0.6462, 0.413, 0.6462, 0.4206, 0.5862, 0.4206, 0.5862, 0.413, 0.6462, 0.413, 0.6462, 0.4206, 0.5862, 0.4206, 0.5862, 0.5006, 0.6434, 0.5006, 0.6434, 0.413, 0.6462, 0.413, 0.6462, 0.5006, 0.6434, 0.5006, 0.6434, 0.413, 0.6462, 0.413, 0.6462, 0.4681, 0.5181, 0.4681, 0.5181, 0.4981, 0.5181, 0.4981, 0.5181, 0.4681, 0.5181, 0.4681, 0.5181, 0.4981, 0.5181, 0.4981, 0.5181, 0.5803, 0.4197, 0.51, 0.25, 0.5803, 0.08029, 0.75, 0.01, 0.75, 0.49, 0.07871, 0.25, 0.1289, 0.1289, 0.08029, 0.08029, 0.01, 0.25, 0.08029, 0.08029, 0.25, 0.01, 0.25, 0.07871, 0.1289, 0.1289, 0.01, 0.25, 0.08029, 0.08029, 0.1289, 0.1289, 0.07871, 0.25, 0.08029, 0.4197, 0.01, 0.25, 0.07871, 0.25, 0.1289, 0.3711, 0.25, 0.49, 0.08029, 0.4197, 0.1289, 0.3711, 0.25, 0.4213, 0.1289, 0.3711, 0.07871, 0.25, 0.01, 0.25, 0.08029, 0.4197, 0.1289, 0.1289, 0.25, 0.07871, 0.25, 0.01, 0.08029, 0.08029, 0.25, 0.4213, 0.1289, 0.3711, 0.08029, 0.4197, 0.25, 0.49, 0.125, 0.9167, 0.0, 0.9167, 0.0, 0.9679, 0.125, 0.9679, 0.1404, 0.25, 0.1725, 0.1725, 0.1289, 0.1289, 0.07871, 0.25, 0.25, 0.1404, 0.1725, 0.1725, 0.1289, 0.1289, 0.25, 0.07871, 0.1725, 0.1725, 0.1404, 0.25, 0.07871, 0.25, 0.1289, 0.1289, 0.1404, 0.25, 0.1725, 0.3275, 0.1289, 0.3711, 0.07871, 0.25, 0.1725, 0.3275, 0.25, 0.3596, 0.25, 0.4213, 0.1289, 0.3711, 0.1725, 0.3275, 0.1404, 0.25, 0.07871, 0.25, 0.1289, 0.3711, 0.1725, 0.1725, 0.25, 0.1404, 0.25, 0.07871, 0.1289, 0.1289, 0.25, 0.3596, 0.1725, 0.3275, 0.1289, 0.3711, 0.25, 0.4213, 0.25, 0.3596, 0.25, 0.1404, 0.1725, 0.1725, 0.1404, 0.25, 0.1725, 0.3275, 0.25, 0.3596, 0.1725, 0.3275, 0.1404, 0.25, 0.1725, 0.1725, 0.25, 0.1404, 0.1725, 0.1725, 0.1404, 0.25, 0.1404, 0.25, 0.1725, 0.1725, 0.1725, 0.3275, 0.25, 0.3596, 0.25, 0.3596, 0.1725, 0.3275, 0.1404, 0.25, 0.1725, 0.3275, 0.1725, 0.3275, 0.1404, 0.25, 0.1725, 0.3275, 0.1404, 0.25, 0.1404, 0.25, 0.1725, 0.3275, 0.1725, 0.1725, 0.25, 0.1404, 0.25, 0.1404, 0.1725, 0.1725, 0.25, 0.1404, 0.1725, 0.1725, 0.1725, 0.1725, 0.25, 0.1404])
me_cylinder.materials.append(mat_blue)
me_cylinder.materials.append(mat_yellow)
me_cylinder.materials.append(mat_red)
me_cylinder.materials.append(mat_gray)
me_cylinder.use_remesh_preserve_volume = False
me_cylinder.use_remesh_preserve_attributes = False
me_cylinder.use_mirror_vertex_groups = False
me_cylinder.update()
me_cylinder_001 = bpy.data.meshes.new('Cylinder.001')
me_cylinder_001.from_pydata([(-5.017e-09, 0.2536, -0.2536), (-5.017e-09, 0.2536, 0.2536), (0.1793, 0.1793, -0.2536), (0.1995, 0.1152, 0.3178), (0.2536, 1.044e-08, -0.2536), (0.2481, 1.068e-08, 0.3178), (0.1793, -0.1793, -0.2536), (0.1995, -0.1152, 0.3178), (-5.017e-09, -0.2536, -0.2536), (-5.017e-09, -0.2536, 0.2536), (-0.1793, -0.1793, -0.2536), (-0.1995, -0.1152, 0.3178), (-0.2536, 1.044e-08, -0.2536), (-0.2481, 1.092e-08, 0.3178), (-0.1793, 0.1793, -0.2536), (-0.1995, 0.1152, 0.3178), (0.1944, 0.1101, 0.3904), (-2.006e-09, 0.2335, 0.4546), (0.239, 1.15e-08, 0.3903), (0.1944, -0.1101, 0.3904), (-2.006e-09, -0.2335, 0.4546), (-0.1944, -0.1101, 0.3904), (-0.239, 1.15e-08, 0.3903), (-0.1944, 0.1101, 0.3904), (0.1032, 0.1032, 0.6106), (-6.143e-09, 0.146, 0.6106), (0.146, 1.764e-08, 0.6106), (0.1032, -0.1032, 0.6106), (-6.143e-09, -0.146, 0.6106), (-0.1032, -0.1032, 0.6106), (-0.146, 1.764e-08, 0.6106), (-0.1032, 0.1032, 0.6106), (0.02613, 0.02613, 0.7206), (-1.377e-08, 0.03696, 0.7206), (0.03696, 2.492e-08, 0.7206), (0.02613, -0.02613, 0.7206), (-1.377e-08, -0.03696, 0.7206), (-0.02613, -0.02613, 0.7206), (-0.03696, 2.492e-08, 0.7206), (-0.02613, 0.02613, 0.7206), (0.2536, 1.044e-08, 0.2536), (0.1793, 0.1793, 0.2536), (0.1793, -0.1793, 0.2536), (-0.2536, 1.044e-08, 0.2536), (-0.1793, -0.1793, 0.2536), (-0.1793, 0.1793, 0.2536), (0.2335, 1.174e-08, 0.4546), (0.1651, 0.1651, 0.4546), (0.1651, -0.1651, 0.4546), (-0.2335, 1.174e-08, 0.4546), (-0.1651, -0.1651, 0.4546), (-0.1651, 0.1651, 0.4546), (-0.2481, 1.092e-08, 0.3178), (-0.239, 1.15e-08, 0.3903), (0.239, 1.15e-08, 0.3903), (0.2481, 1.068e-08, 0.3178), (0.1995, 0.1152, 0.3178), (0.1995, -0.1152, 0.3178), (-0.1995, -0.1152, 0.3178), (-0.1995, 0.1152, 0.3178), (0.1944, 0.1101, 0.3904), (0.1944, -0.1101, 0.3904), (-0.1944, -0.1101, 0.3904), (-0.1944, 0.1101, 0.3904), (-1.639, -0.005774, 0.3339), (-1.63, 0.008973, 0.3594), (1.63, -0.008973, 0.3594), (1.639, 0.005774, 0.3339), (1.486, 0.1283, 0.399), (1.486, -0.1119, 0.2603), (-1.486, -0.1283, 0.399), (-1.486, 0.1119, 0.2603), (1.481, 0.1126, 0.4241), (1.481, -0.1257, 0.2865), (-1.481, -0.1126, 0.4241), (-1.481, 0.1257, 0.2865), (-0.6232, -0.1797, 0.4016), (-1.052, -0.181, 0.4128), (-1.057, -0.2008, 0.3719), (-0.6283, -0.1937, 0.3449), (-1.176, -0.006236, 0.3285), (-0.7118, -0.003118, 0.3232), (-0.6283, 0.1848, 0.2986), (-1.057, 0.1831, 0.2795), (-1.052, 0.1952, 0.3211), (-0.6232, 0.1868, 0.3558), (-0.7028, 0.004845, 0.38), (-1.166, 0.009691, 0.3697), (1.052, 0.181, 0.4128), (0.6232, 0.1797, 0.4016), (0.7028, -0.004845, 0.38), (1.166, -0.009691, 0.3697), (0.7118, 0.003118, 0.3232), (1.176, 0.006236, 0.3285), (1.057, -0.1831, 0.2795), (0.6283, -0.1848, 0.2986), (1.052, -0.1952, 0.3211), (0.6232, -0.1868, 0.3558), (1.057, 0.2008, 0.3719), (0.6283, 0.1937, 0.3449)], [], [(0, 1, 41, 2), (2, 41, 40, 4), (4, 40, 42, 6), (6, 42, 9, 8), (8, 9, 44, 10), (10, 44, 43, 12), (9, 42, 48, 20), (12, 43, 45, 14), (14, 45, 1, 0), (0, 2, 4, 6, 8, 10, 12, 14), (50, 20, 28, 29), (19, 7, 57, 61), (7, 5, 55, 57), (44, 9, 20, 50), (1, 45, 51, 17), (41, 1, 17, 47), (11, 21, 62, 58), (16, 18, 54, 60), (27, 26, 34, 35), (48, 46, 26, 27), (47, 17, 25, 24), (17, 51, 31, 25), (49, 50, 29, 30), (20, 48, 27, 28), (46, 47, 24, 26), (51, 49, 30, 31), (32, 33, 39, 38, 37, 36, 35, 34), (24, 25, 33, 32), (25, 31, 39, 33), (30, 29, 37, 38), (28, 27, 35, 36), (26, 24, 32, 34), (31, 30, 38, 39), (29, 28, 36, 37), (3, 5, 40, 41), (5, 7, 42, 40), (11, 13, 43, 44), (13, 15, 45, 43), (18, 16, 47, 46), (19, 18, 46, 48), (22, 21, 50, 49), (23, 22, 49, 51), (7, 19, 48, 42), (15, 23, 51, 45), (16, 3, 41, 47), (21, 11, 44, 50), (96, 94, 69, 73), (94, 93, 67, 69), (78, 77, 74, 70), (88, 91, 66, 72), (18, 19, 61, 54), (13, 11, 58, 52), (23, 15, 59, 63), (21, 22, 53, 62), (15, 13, 52, 59), (3, 16, 60, 56), (5, 3, 56, 55), (22, 23, 63, 53), (71, 64, 65, 75), (67, 68, 72, 66), (69, 67, 66, 73), (64, 70, 74, 65), (91, 96, 73, 66), (80, 78, 70, 64), (84, 83, 71, 75), (77, 87, 65, 74), (83, 80, 64, 71), (98, 88, 72, 68), (93, 98, 68, 67), (87, 84, 75, 65), (53, 63, 85, 86), (86, 85, 84, 87), (59, 52, 81, 82), (82, 81, 80, 83), (62, 53, 86, 76), (76, 86, 87, 77), (63, 59, 82, 85), (85, 82, 83, 84), (52, 58, 79, 81), (81, 79, 78, 80), (58, 62, 76, 79), (79, 76, 77, 78), (55, 56, 99, 92), (92, 99, 98, 93), (56, 60, 89, 99), (99, 89, 88, 98), (54, 61, 97, 90), (90, 97, 96, 91), (60, 54, 90, 89), (89, 90, 91, 88), (57, 55, 92, 95), (95, 92, 93, 94), (61, 57, 95, 97), (97, 95, 94, 96)])
me_cylinder_001.polygons.foreach_set('material_index', [0, 0, 0, 0, 0, 0, 0, 0, 0, 0, 2, 0, 0, 0, 0, 0, 0, 0, 2, 2, 2, 2, 2, 2, 2, 2, 2, 2, 2, 2, 2, 2, 2, 2, 0, 0, 0, 0, 0, 0, 0, 0, 0, 0, 0, 0, 1, 1, 1, 1, 0, 0, 0, 0, 0, 0, 0, 0, 1, 1, 1, 1, 1, 1, 1, 1, 1, 1, 1, 1, 0, 0, 0, 0, 0, 0, 0, 0, 0, 0, 0, 0, 0, 0, 0, 0, 0, 0, 0, 0, 0, 0, 0, 0])
_uv = me_cylinder_001.uv_layers.new(name='UVMap')
_uv.uv.foreach_set('vector', [1.0, 0.5, 1.0, 1.0, 0.875, 1.0, 0.875, 0.5, 0.875, 0.5, 0.875, 1.0, 0.75, 1.0, 0.75, 0.5, 0.75, 0.5, 0.75, 1.0, 0.625, 1.0, 0.625, 0.5, 0.625, 0.5, 0.625, 1.0, 0.5, 1.0, 0.5, 0.5, 0.5, 0.5, 0.5, 1.0, 0.375, 1.0, 0.375, 0.5, 0.375, 0.5, 0.375, 1.0, 0.25, 1.0, 0.25, 0.5, 0.5, 1.0, 0.625, 1.0, 0.625, 1.0, 0.5, 1.0, 0.25, 0.5, 0.25, 1.0, 0.125, 1.0, 0.125, 0.5, 0.125, 0.5, 0.125, 1.0, 0.0, 1.0, 0.0, 0.5, 0.75, 0.49, 0.9197, 0.4197, 0.99, 0.25, 0.9197, 0.08029, 0.75, 0.01, 0.5803, 0.08029, 0.51, 0.25, 0.5803, 0.4197, 0.375, 1.0, 0.5, 1.0, 0.5, 1.0, 0.375, 1.0, 0.6688, 1.0, 0.6677, 1.0, 0.6677, 1.0, 0.6688, 1.0, 0.6677, 1.0, 0.7502, 1.0, 0.7502, 1.0, 0.6677, 1.0, 0.375, 1.0, 0.5, 1.0, 0.5, 1.0, 0.375, 1.0, 0.0, 1.0, 0.125, 1.0, 0.125, 1.0, 0.0, 1.0, 0.875, 1.0, 1.0, 1.0, 1.0, 1.0, 0.875, 1.0, 0.3323, 1.0, 0.3312, 1.0, 0.3312, 1.0, 0.3323, 1.0, 0.8312, 1.0, 0.7498, 1.0, 0.7498, 1.0, 0.8312, 1.0, 0.625, 1.0, 0.75, 1.0, 0.75, 1.0, 0.625, 1.0, 0.625, 1.0, 0.75, 1.0, 0.75, 1.0, 0.625, 1.0, 0.875, 1.0, 1.0, 1.0, 1.0, 1.0, 0.875, 1.0, 0.0, 1.0, 0.125, 1.0, 0.125, 1.0, 0.0, 1.0, 0.25, 1.0, 0.375, 1.0, 0.375, 1.0, 0.25, 1.0, 0.5, 1.0, 0.625, 1.0, 0.625, 1.0, 0.5, 1.0, 0.75, 1.0, 0.875, 1.0, 0.875, 1.0, 0.75, 1.0, 0.125, 1.0, 0.25, 1.0, 0.25, 1.0, 0.125, 1.0, 0.4197, 0.4197, 0.25, 0.49, 0.08029, 0.4197, 0.01, 0.25, 0.08029, 0.08029, 0.25, 0.01, 0.4197, 0.08029, 0.49, 0.25, 0.875, 1.0, 1.0, 1.0, 1.0, 1.0, 0.875, 1.0, 0.0, 1.0, 0.125, 1.0, 0.125, 1.0, 0.0, 1.0, 0.25, 1.0, 0.375, 1.0, 0.375, 1.0, 0.25, 1.0, 0.5, 1.0, 0.625, 1.0, 0.625, 1.0, 0.5, 1.0, 0.75, 1.0, 0.875, 1.0, 0.875, 1.0, 0.75, 1.0, 0.125, 1.0, 0.25, 1.0, 0.25, 1.0, 0.125, 1.0, 0.375, 1.0, 0.5, 1.0, 0.5, 1.0, 0.375, 1.0, 0.8323, 1.0, 0.7502, 1.0, 0.75, 1.0, 0.875, 1.0, 0.7502, 1.0, 0.6677, 1.0, 0.625, 1.0, 0.75, 1.0, 0.3323, 1.0, 0.2502, 1.0, 0.25, 1.0, 0.375, 1.0, 0.2502, 1.0, 0.1677, 1.0, 0.125, 1.0, 0.25, 1.0, 0.7498, 1.0, 0.8312, 1.0, 0.875, 1.0, 0.75, 1.0, 0.6688, 1.0, 0.7498, 1.0, 0.75, 1.0, 0.625, 1.0, 0.2498, 1.0, 0.3312, 1.0, 0.375, 1.0, 0.25, 1.0, 0.1688, 1.0, 0.2498, 1.0, 0.25, 1.0, 0.125, 1.0, 0.6677, 1.0, 0.6688, 1.0, 0.625, 1.0, 0.625, 1.0, 0.1677, 1.0, 0.1688, 1.0, 0.125, 1.0, 0.125, 1.0, 0.8312, 1.0, 0.8323, 1.0, 0.875, 1.0, 0.875, 1.0, 0.3312, 1.0, 0.3323, 1.0, 0.375, 1.0, 0.375, 1.0, 0.6688, 1.0, 0.6677, 1.0, 0.6677, 1.0, 0.6688, 1.0, 0.6677, 1.0, 0.7502, 1.0, 0.7502, 1.0, 0.6677, 1.0, 0.3323, 1.0, 0.3312, 1.0, 0.3312, 1.0, 0.3323, 1.0, 0.8312, 1.0, 0.7498, 1.0, 0.7498, 1.0, 0.8312, 1.0, 0.7498, 1.0, 0.6688, 1.0, 0.6688, 1.0, 0.7498, 1.0, 0.2502, 1.0, 0.3323, 1.0, 0.3323, 1.0, 0.2502, 1.0, 0.1688, 1.0, 0.1677, 1.0, 0.1677, 1.0, 0.1688, 1.0, 0.3312, 1.0, 0.2498, 1.0, 0.2498, 1.0, 0.3312, 1.0, 0.1677, 1.0, 0.2502, 1.0, 0.2502, 1.0, 0.1677, 1.0, 0.8323, 1.0, 0.8312, 1.0, 0.8312, 1.0, 0.8323, 1.0, 0.7502, 1.0, 0.8323, 1.0, 0.8323, 1.0, 0.7502, 1.0, 0.2498, 1.0, 0.1688, 1.0, 0.1688, 1.0, 0.2498, 1.0, 0.1677, 1.0, 0.2502, 1.0, 0.2498, 1.0, 0.1688, 1.0, 0.7502, 1.0, 0.8323, 1.0, 0.8312, 1.0, 0.7498, 1.0, 0.6677, 1.0, 0.7502, 1.0, 0.7498, 1.0, 0.6688, 1.0, 0.2502, 1.0, 0.3323, 1.0, 0.3312, 1.0, 0.2498, 1.0, 0.7498, 1.0, 0.6688, 1.0, 0.6688, 1.0, 0.7498, 1.0, 0.2502, 1.0, 0.3323, 1.0, 0.3323, 1.0, 0.2502, 1.0, 0.1688, 1.0, 0.1677, 1.0, 0.1677, 1.0, 0.1688, 1.0, 0.3312, 1.0, 0.2498, 1.0, 0.2498, 1.0, 0.3312, 1.0, 0.1677, 1.0, 0.2502, 1.0, 0.2502, 1.0, 0.1677, 1.0, 0.8323, 1.0, 0.8312, 1.0, 0.8312, 1.0, 0.8323, 1.0, 0.7502, 1.0, 0.8323, 1.0, 0.8323, 1.0, 0.7502, 1.0, 0.2498, 1.0, 0.1688, 1.0, 0.1688, 1.0, 0.2498, 1.0, 0.2498, 1.0, 0.1688, 1.0, 0.1688, 1.0, 0.2498, 1.0, 0.2498, 1.0, 0.1688, 1.0, 0.1688, 1.0, 0.2498, 1.0, 0.1677, 1.0, 0.2502, 1.0, 0.2502, 1.0, 0.1677, 1.0, 0.1677, 1.0, 0.2502, 1.0, 0.2502, 1.0, 0.1677, 1.0, 0.3312, 1.0, 0.2498, 1.0, 0.2498, 1.0, 0.3312, 1.0, 0.3312, 1.0, 0.2498, 1.0, 0.2498, 1.0, 0.3312, 1.0, 0.1688, 1.0, 0.1677, 1.0, 0.1677, 1.0, 0.1688, 1.0, 0.1688, 1.0, 0.1677, 1.0, 0.1677, 1.0, 0.1688, 1.0, 0.2502, 1.0, 0.3323, 1.0, 0.3323, 1.0, 0.2502, 1.0, 0.2502, 1.0, 0.3323, 1.0, 0.3323, 1.0, 0.2502, 1.0, 0.3323, 1.0, 0.3312, 1.0, 0.3312, 1.0, 0.3323, 1.0, 0.3323, 1.0, 0.3312, 1.0, 0.3312, 1.0, 0.3323, 1.0, 0.7502, 1.0, 0.8323, 1.0, 0.8323, 1.0, 0.7502, 1.0, 0.7502, 1.0, 0.8323, 1.0, 0.8323, 1.0, 0.7502, 1.0, 0.8323, 1.0, 0.8312, 1.0, 0.8312, 1.0, 0.8323, 1.0, 0.8323, 1.0, 0.8312, 1.0, 0.8312, 1.0, 0.8323, 1.0, 0.7498, 1.0, 0.6688, 1.0, 0.6688, 1.0, 0.7498, 1.0, 0.7498, 1.0, 0.6688, 1.0, 0.6688, 1.0, 0.7498, 1.0, 0.8312, 1.0, 0.7498, 1.0, 0.7498, 1.0, 0.8312, 1.0, 0.8312, 1.0, 0.7498, 1.0, 0.7498, 1.0, 0.8312, 1.0, 0.6677, 1.0, 0.7502, 1.0, 0.7502, 1.0, 0.6677, 1.0, 0.6677, 1.0, 0.7502, 1.0, 0.7502, 1.0, 0.6677, 1.0, 0.6688, 1.0, 0.6677, 1.0, 0.6677, 1.0, 0.6688, 1.0, 0.6688, 1.0, 0.6677, 1.0, 0.6677, 1.0, 0.6688, 1.0])
me_cylinder_001.materials.append(mat_gray)
me_cylinder_001.materials.append(mat_yellow)
me_cylinder_001.materials.append(mat_red)
me_cylinder_001.update()

# ---- objects
ob_cylinder = bpy.data.objects.new('Cylinder', me_cylinder)
ob_cylinder_001 = bpy.data.objects.new('Cylinder.001', me_cylinder_001)
ob_sol = bpy.data.objects.new('Sol', light_sol_001)
ob_c_mera = bpy.data.objects.new('Câmera', cam_c_mera)

# ---- transforms, parenting, visibility, modifiers, constraints
ob_cylinder.location = (-0.05501, -0.3496, 5.241)
ob_cylinder.rotation_euler = (-1.571, 0.3186, 0.0)
ob_cylinder.lineart.crease_threshold = 0.0
ob_cylinder_001.parent = ob_cylinder
ob_cylinder_001.matrix_parent_inverse = Matrix(((1.0, -0.0, 0.0, -0.0), (0.0, -4.371e-08, -1.0, 0.0), (0.0, 1.0, -4.371e-08, 0.0), (-0.0, 0.0, 0.0, 1.0)))
ob_cylinder_001.location = (0.0, 1.777, -5.96e-08)
ob_cylinder_001.rotation_euler = (-1.571, 64.14, 4.231e-22)
ob_sol.location = (-11.69, 7.121, 10.02)
ob_c_mera.location = (16.31, 19.03, 16.24)
ob_c_mera.rotation_euler = (1.086, 2.803e-06, 2.446)

# ---- collection membership
col_collection.objects.link(ob_cylinder)
col_collection.objects.link(ob_cylinder_001)
col_collection.objects.link(ob_sol)
col_collection.objects.link(ob_c_mera)

# ---- scene / render settings (as saved in the file)
scene.camera = ob_c_mera
scene.frame_start = 1; scene.frame_end = 240; scene.frame_set(49)
scene.render.engine = 'BLENDER_EEVEE_NEXT'
scene.render.image_settings.file_format = 'FFMPEG'
scene.render.image_settings.color_mode = 'RGB'
scene.render.use_motion_blur = True
scene.cycles.use_denoising = False
scene.cycles.samples = 128
scene.cycles.sampling_pattern = 'TABULATED_SOBOL'
scene.cycles.use_adaptive_sampling = False
scene.cycles.use_light_tree = False
scene.eevee.use_gtao = True
scene.view_settings.view_transform = 'Filmic'
bpy.context.view_layer.update()
